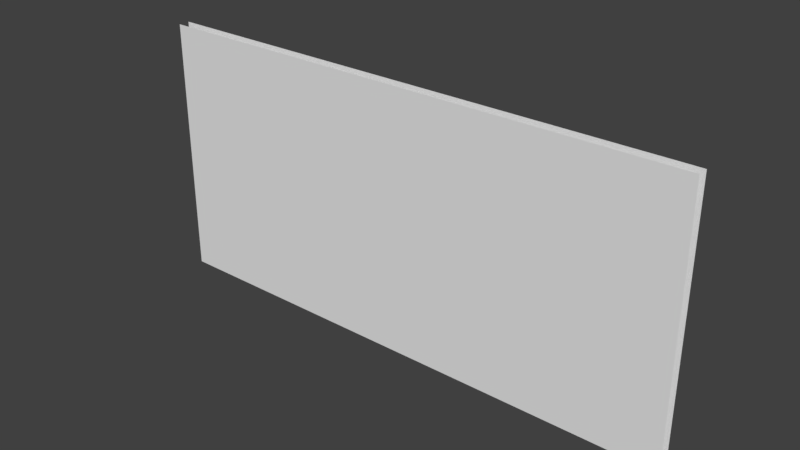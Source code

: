# Source: 5m.blend  (saved by Blender 2.78.0; exported with 4.5.12 LTS)
import bpy
from mathutils import Matrix  # noqa: F401  (used for matrix-valued properties, if any)

bpy.ops.wm.read_factory_settings(use_empty=True)
scene = bpy.context.scene
scene.name = 'Scene'

# ---- collections
col_collection_1 = bpy.data.collections.new('Collection 1'); scene.collection.children.link(col_collection_1)

# ---- materials (node trees are filled in below, after node groups)
mat_material = bpy.data.materials.new('Material')
mat_material.alpha_threshold = 0.0
mat_material.use_transparent_shadow = False
mat_material.roughness = 0.5
mat_material.line_color = (0.0, 0.0, 0.0, 1.0)

# ---- material node trees

# ---- world
world_world = bpy.data.worlds.new('World'); scene.world = world_world
world_world.color = (0.05088, 0.05088, 0.05088)
world_world.use_sun_shadow = False
world_world.sun_shadow_jitter_overblur = 0.0
world_world.cycles.sampling_method = 'MANUAL'

# ---- meshes
me_cube_000 = bpy.data.meshes.new('Cube.000')
me_cube_000.from_pydata([(-3.5, -0.05, 0.0), (-4.5, -0.05, 0.0), (-3.5, -0.05, 2.4), (-4.5, -0.05, 2.4), (-2.5, -0.05, 0.0), (-2.5, -0.05, 2.4), (0.5, -0.05, 0.0), (0.5, -0.05, 2.4), (-0.5, -0.05, 0.0), (-0.5, -0.05, 2.4), (-1.5, -0.05, 0.0), (-1.5, -0.05, 2.4)], [], [(0, 2, 3, 1), (4, 5, 2, 0), (6, 7, 9, 8), (8, 9, 11, 10), (10, 11, 5, 4)])
_uv = me_cube_000.uv_layers.new(name='UVMap')
_uv.uv.foreach_set('vector', [1.0, 1.407e-05, 1.0, 2.4, 6.616e-06, 2.4, 5.811e-06, 1.407e-05, 1.0, 1.407e-05, 1.0, 2.4, 6.616e-06, 2.4, 5.811e-06, 1.407e-05, 1.0, 1.407e-05, 1.0, 2.4, 6.616e-06, 2.4, 5.811e-06, 1.407e-05, 1.0, 1.407e-05, 1.0, 2.4, 6.616e-06, 2.4, 5.811e-06, 1.407e-05, 1.0, 1.407e-05, 1.0, 2.4, 6.616e-06, 2.4, 5.811e-06, 1.407e-05])
me_cube_000.materials.append(mat_material)
me_cube_000.use_remesh_preserve_volume = False
me_cube_000.use_remesh_preserve_attributes = False
me_cube_000.use_mirror_vertex_groups = False
me_cube_000.update()
me_cube_002 = bpy.data.meshes.new('Cube.002')
me_cube_002.from_pydata([(-4.5, 0.05, 0.0), (-3.5, 0.05, 0.0), (-4.5, 0.05, 2.4), (-3.5, 0.05, 2.4), (-2.5, 0.05, 0.0), (-2.5, 0.05, 2.4), (0.5, 0.05, 0.0), (0.5, 0.05, 2.4), (-0.5, 0.05, 0.0), (-0.5, 0.05, 2.4), (-1.5, 0.05, 0.0), (-1.5, 0.05, 2.4)], [], [(0, 2, 3, 1), (1, 3, 5, 4), (8, 9, 7, 6), (10, 11, 9, 8), (4, 5, 11, 10)])
_uv = me_cube_002.uv_layers.new(name='UVMap')
_uv.uv.foreach_set('vector', [6.616e-06, 1.407e-05, 6.616e-06, 2.4, 1.0, 2.4, 1.0, 1.407e-05, 6.616e-06, 1.407e-05, 6.616e-06, 2.4, 1.0, 2.4, 1.0, 1.407e-05, 6.616e-06, 1.407e-05, 6.616e-06, 2.4, 1.0, 2.4, 1.0, 1.407e-05, 6.616e-06, 1.407e-05, 6.616e-06, 2.4, 1.0, 2.4, 1.0, 1.407e-05, 6.616e-06, 1.407e-05, 6.616e-06, 2.4, 1.0, 2.4, 1.0, 1.407e-05])
me_cube_002.materials.append(mat_material)
me_cube_002.use_remesh_preserve_volume = False
me_cube_002.use_remesh_preserve_attributes = False
me_cube_002.use_mirror_vertex_groups = False
me_cube_002.update()

# ---- objects
ob_front = bpy.data.objects.new('Front', me_cube_000)
ob_back = bpy.data.objects.new('Back', me_cube_002)

# ---- transforms, parenting, visibility, modifiers, constraints
ob_front.location = (2.0, 0.0, 0.0)
ob_front.lock_rotations_4d = False
ob_front.empty_display_type = 'ARROWS'
ob_front.lineart.crease_threshold = 0.0
ob_back.location = (2.0, 0.0, 0.0)
ob_back.lock_rotations_4d = False
ob_back.empty_display_type = 'ARROWS'
ob_back.lineart.crease_threshold = 0.0

# ---- collection membership
col_collection_1.objects.link(ob_front)
col_collection_1.objects.link(ob_back)

# ---- scene / render settings (as saved in the file)
scene.frame_start = 1; scene.frame_end = 250; scene.frame_set(1)
scene.render.engine = 'BLENDER_EEVEE_NEXT'
scene.render.resolution_percentage = 50
scene.render.dither_intensity = 0.0
scene.cycles.use_denoising = False
scene.cycles.samples = 128
scene.cycles.sampling_pattern = 'TABULATED_SOBOL'
scene.cycles.light_sampling_threshold = 0.0
scene.cycles.use_adaptive_sampling = False
scene.cycles.use_light_tree = False
scene.cycles.blur_glossy = 0.0
scene.cycles.sample_clamp_indirect = 0.0
scene.view_settings.view_transform = 'Standard'
bpy.context.view_layer.update()

# ---- added for rendering (the .blend has no active camera and no usable light): camera, sun
cam_auto = bpy.data.cameras.new('AutoCamera')
cam_auto.lens = 50.0
cam_auto.sensor_width = 36.0
cam_auto.clip_end = 1000.0
ob_auto_camera = bpy.data.objects.new('AutoCamera', cam_auto)
scene.collection.objects.link(ob_auto_camera)
ob_auto_camera.location = (5.13229, -6.15874, 5.30583)
ob_auto_camera.rotation_euler = (1.09748, -7.21219e-08, 0.694738)
scene.camera = ob_auto_camera
light_auto_sun = bpy.data.lights.new('AutoSun', 'SUN')
light_auto_sun.energy = 3.0
light_auto_sun.angle = 0.0523599
ob_auto_sun = bpy.data.objects.new('AutoSun', light_auto_sun)
scene.collection.objects.link(ob_auto_sun)
ob_auto_sun.rotation_euler = (0.872665, 0.174533, 0.523599)
bpy.context.view_layer.update()
